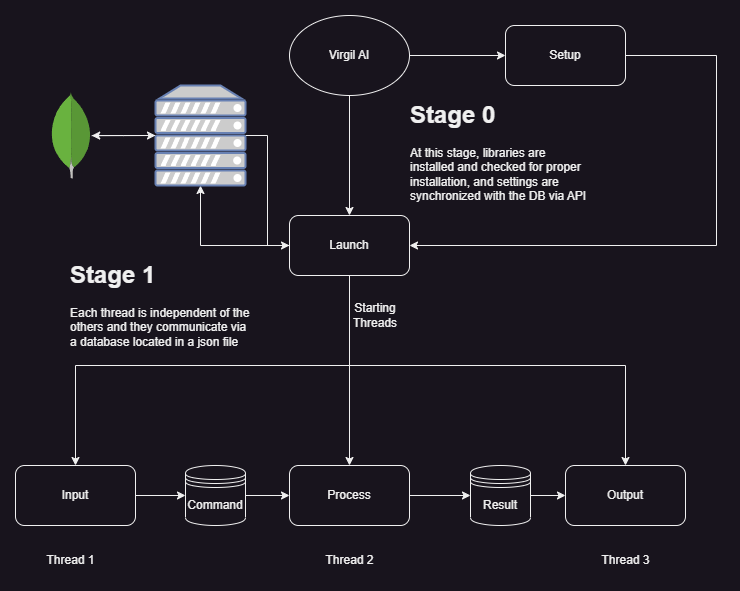

The diagram above was exported from draw.io. Its source (the exported page's mxGraphModel, read from the mxfile embedded in the PNG):
<mxGraphModel dx="1674" dy="836" grid="1" gridSize="10" guides="1" tooltips="1" connect="1" arrows="1" fold="1" page="1" pageScale="1" pageWidth="827" pageHeight="1169" math="0" shadow="0">
  <root>
    <mxCell id="WIyWlLk6GJQsqaUBKTNV-0" />
    <mxCell id="WIyWlLk6GJQsqaUBKTNV-1" parent="WIyWlLk6GJQsqaUBKTNV-0" />
    <mxCell id="yNHJqAv3h2rUszTNHnst-6" style="edgeStyle=orthogonalEdgeStyle;rounded=0;orthogonalLoop=1;jettySize=auto;html=1;entryX=0;entryY=0.5;entryDx=0;entryDy=0;" edge="1" parent="WIyWlLk6GJQsqaUBKTNV-1" source="yNHJqAv3h2rUszTNHnst-0" target="yNHJqAv3h2rUszTNHnst-5">
      <mxGeometry relative="1" as="geometry" />
    </mxCell>
    <mxCell id="yNHJqAv3h2rUszTNHnst-7" style="edgeStyle=orthogonalEdgeStyle;rounded=0;orthogonalLoop=1;jettySize=auto;html=1;" edge="1" parent="WIyWlLk6GJQsqaUBKTNV-1" source="yNHJqAv3h2rUszTNHnst-0" target="yNHJqAv3h2rUszTNHnst-3">
      <mxGeometry relative="1" as="geometry" />
    </mxCell>
    <mxCell id="yNHJqAv3h2rUszTNHnst-0" value="Virgil AI" style="ellipse;whiteSpace=wrap;html=1;" vertex="1" parent="WIyWlLk6GJQsqaUBKTNV-1">
      <mxGeometry x="354" y="20" width="120" height="80" as="geometry" />
    </mxCell>
    <mxCell id="yNHJqAv3h2rUszTNHnst-14" style="edgeStyle=orthogonalEdgeStyle;rounded=0;orthogonalLoop=1;jettySize=auto;html=1;entryX=0.5;entryY=0;entryDx=0;entryDy=0;" edge="1" parent="WIyWlLk6GJQsqaUBKTNV-1" source="yNHJqAv3h2rUszTNHnst-3" target="yNHJqAv3h2rUszTNHnst-11">
      <mxGeometry relative="1" as="geometry">
        <Array as="points">
          <mxPoint x="414" y="370" />
          <mxPoint x="140" y="370" />
        </Array>
      </mxGeometry>
    </mxCell>
    <mxCell id="yNHJqAv3h2rUszTNHnst-16" style="edgeStyle=orthogonalEdgeStyle;rounded=0;orthogonalLoop=1;jettySize=auto;html=1;entryX=0.5;entryY=0;entryDx=0;entryDy=0;" edge="1" parent="WIyWlLk6GJQsqaUBKTNV-1" source="yNHJqAv3h2rUszTNHnst-3" target="yNHJqAv3h2rUszTNHnst-12">
      <mxGeometry relative="1" as="geometry">
        <mxPoint x="414" y="400" as="targetPoint" />
      </mxGeometry>
    </mxCell>
    <mxCell id="yNHJqAv3h2rUszTNHnst-18" style="edgeStyle=orthogonalEdgeStyle;rounded=0;orthogonalLoop=1;jettySize=auto;html=1;entryX=0.5;entryY=0;entryDx=0;entryDy=0;" edge="1" parent="WIyWlLk6GJQsqaUBKTNV-1" source="yNHJqAv3h2rUszTNHnst-3" target="yNHJqAv3h2rUszTNHnst-13">
      <mxGeometry relative="1" as="geometry">
        <mxPoint x="565" y="400" as="targetPoint" />
        <Array as="points">
          <mxPoint x="414" y="370" />
          <mxPoint x="690" y="370" />
        </Array>
      </mxGeometry>
    </mxCell>
    <mxCell id="yNHJqAv3h2rUszTNHnst-33" style="edgeStyle=orthogonalEdgeStyle;rounded=0;orthogonalLoop=1;jettySize=auto;html=1;entryX=0.5;entryY=1;entryDx=0;entryDy=0;entryPerimeter=0;" edge="1" parent="WIyWlLk6GJQsqaUBKTNV-1" source="yNHJqAv3h2rUszTNHnst-3" target="yNHJqAv3h2rUszTNHnst-34">
      <mxGeometry relative="1" as="geometry">
        <mxPoint x="210" y="160" as="targetPoint" />
      </mxGeometry>
    </mxCell>
    <mxCell id="yNHJqAv3h2rUszTNHnst-3" value="Launch" style="rounded=1;whiteSpace=wrap;html=1;" vertex="1" parent="WIyWlLk6GJQsqaUBKTNV-1">
      <mxGeometry x="354" y="220" width="120" height="60" as="geometry" />
    </mxCell>
    <mxCell id="yNHJqAv3h2rUszTNHnst-8" style="edgeStyle=orthogonalEdgeStyle;rounded=0;orthogonalLoop=1;jettySize=auto;html=1;entryX=1;entryY=0.5;entryDx=0;entryDy=0;" edge="1" parent="WIyWlLk6GJQsqaUBKTNV-1" source="yNHJqAv3h2rUszTNHnst-5" target="yNHJqAv3h2rUszTNHnst-3">
      <mxGeometry relative="1" as="geometry">
        <mxPoint x="780" y="340" as="targetPoint" />
        <Array as="points">
          <mxPoint x="781" y="60" />
          <mxPoint x="781" y="250" />
        </Array>
      </mxGeometry>
    </mxCell>
    <mxCell id="yNHJqAv3h2rUszTNHnst-5" value="Setup" style="rounded=1;whiteSpace=wrap;html=1;" vertex="1" parent="WIyWlLk6GJQsqaUBKTNV-1">
      <mxGeometry x="570" y="30" width="120" height="60" as="geometry" />
    </mxCell>
    <mxCell id="yNHJqAv3h2rUszTNHnst-9" value="&lt;h1&gt;Stage 0&lt;/h1&gt;&lt;p&gt;At this stage, libraries are installed and checked for proper installation, and settings are synchronized with the DB via API&lt;br&gt;&lt;/p&gt;" style="text;html=1;strokeColor=none;fillColor=none;spacing=5;spacingTop=-20;whiteSpace=wrap;overflow=hidden;rounded=0;" vertex="1" parent="WIyWlLk6GJQsqaUBKTNV-1">
      <mxGeometry x="470" y="100" width="190" height="120" as="geometry" />
    </mxCell>
    <mxCell id="yNHJqAv3h2rUszTNHnst-28" style="edgeStyle=orthogonalEdgeStyle;rounded=0;orthogonalLoop=1;jettySize=auto;html=1;entryX=0;entryY=0.5;entryDx=0;entryDy=0;" edge="1" parent="WIyWlLk6GJQsqaUBKTNV-1" source="yNHJqAv3h2rUszTNHnst-11" target="yNHJqAv3h2rUszTNHnst-26">
      <mxGeometry relative="1" as="geometry" />
    </mxCell>
    <mxCell id="yNHJqAv3h2rUszTNHnst-11" value="Input" style="rounded=1;whiteSpace=wrap;html=1;" vertex="1" parent="WIyWlLk6GJQsqaUBKTNV-1">
      <mxGeometry x="80" y="470" width="120" height="60" as="geometry" />
    </mxCell>
    <mxCell id="yNHJqAv3h2rUszTNHnst-30" style="edgeStyle=orthogonalEdgeStyle;rounded=0;orthogonalLoop=1;jettySize=auto;html=1;entryX=0;entryY=0.5;entryDx=0;entryDy=0;" edge="1" parent="WIyWlLk6GJQsqaUBKTNV-1" source="yNHJqAv3h2rUszTNHnst-12" target="yNHJqAv3h2rUszTNHnst-27">
      <mxGeometry relative="1" as="geometry" />
    </mxCell>
    <mxCell id="yNHJqAv3h2rUszTNHnst-12" value="Process" style="rounded=1;whiteSpace=wrap;html=1;" vertex="1" parent="WIyWlLk6GJQsqaUBKTNV-1">
      <mxGeometry x="354" y="470" width="120" height="60" as="geometry" />
    </mxCell>
    <mxCell id="yNHJqAv3h2rUszTNHnst-13" value="Output" style="rounded=1;whiteSpace=wrap;html=1;" vertex="1" parent="WIyWlLk6GJQsqaUBKTNV-1">
      <mxGeometry x="630" y="470" width="120" height="60" as="geometry" />
    </mxCell>
    <mxCell id="yNHJqAv3h2rUszTNHnst-21" value="Starting&lt;br&gt;Threads" style="text;html=1;strokeColor=none;fillColor=none;align=center;verticalAlign=middle;whiteSpace=wrap;rounded=0;" vertex="1" parent="WIyWlLk6GJQsqaUBKTNV-1">
      <mxGeometry x="400" y="300" width="80" height="40" as="geometry" />
    </mxCell>
    <mxCell id="yNHJqAv3h2rUszTNHnst-22" value="Thread 1" style="text;html=1;align=center;verticalAlign=middle;resizable=0;points=[];autosize=1;strokeColor=none;fillColor=none;" vertex="1" parent="WIyWlLk6GJQsqaUBKTNV-1">
      <mxGeometry x="100" y="550" width="70" height="30" as="geometry" />
    </mxCell>
    <mxCell id="yNHJqAv3h2rUszTNHnst-24" value="Thread 2" style="text;html=1;align=center;verticalAlign=middle;resizable=0;points=[];autosize=1;strokeColor=none;fillColor=none;" vertex="1" parent="WIyWlLk6GJQsqaUBKTNV-1">
      <mxGeometry x="378.5" y="550" width="70" height="30" as="geometry" />
    </mxCell>
    <mxCell id="yNHJqAv3h2rUszTNHnst-25" value="Thread 3" style="text;html=1;align=center;verticalAlign=middle;resizable=0;points=[];autosize=1;strokeColor=none;fillColor=none;" vertex="1" parent="WIyWlLk6GJQsqaUBKTNV-1">
      <mxGeometry x="655" y="550" width="70" height="30" as="geometry" />
    </mxCell>
    <mxCell id="yNHJqAv3h2rUszTNHnst-29" style="edgeStyle=orthogonalEdgeStyle;rounded=0;orthogonalLoop=1;jettySize=auto;html=1;entryX=0;entryY=0.5;entryDx=0;entryDy=0;" edge="1" parent="WIyWlLk6GJQsqaUBKTNV-1" source="yNHJqAv3h2rUszTNHnst-26" target="yNHJqAv3h2rUszTNHnst-12">
      <mxGeometry relative="1" as="geometry" />
    </mxCell>
    <mxCell id="yNHJqAv3h2rUszTNHnst-26" value="Command" style="shape=datastore;whiteSpace=wrap;html=1;" vertex="1" parent="WIyWlLk6GJQsqaUBKTNV-1">
      <mxGeometry x="250" y="470" width="60" height="60" as="geometry" />
    </mxCell>
    <mxCell id="yNHJqAv3h2rUszTNHnst-31" style="edgeStyle=orthogonalEdgeStyle;rounded=0;orthogonalLoop=1;jettySize=auto;html=1;entryX=0;entryY=0.5;entryDx=0;entryDy=0;" edge="1" parent="WIyWlLk6GJQsqaUBKTNV-1" source="yNHJqAv3h2rUszTNHnst-27" target="yNHJqAv3h2rUszTNHnst-13">
      <mxGeometry relative="1" as="geometry" />
    </mxCell>
    <mxCell id="yNHJqAv3h2rUszTNHnst-27" value="Result" style="shape=datastore;whiteSpace=wrap;html=1;" vertex="1" parent="WIyWlLk6GJQsqaUBKTNV-1">
      <mxGeometry x="535" y="470" width="60" height="60" as="geometry" />
    </mxCell>
    <mxCell id="yNHJqAv3h2rUszTNHnst-32" value="&lt;h1&gt;Stage 1&lt;/h1&gt;&lt;p&gt;Each thread is independent of the others and they communicate via a database located in a json file&amp;nbsp;&lt;/p&gt;" style="text;html=1;strokeColor=none;fillColor=none;spacing=5;spacingTop=-20;whiteSpace=wrap;overflow=hidden;rounded=0;" vertex="1" parent="WIyWlLk6GJQsqaUBKTNV-1">
      <mxGeometry x="130" y="260" width="190" height="100" as="geometry" />
    </mxCell>
    <mxCell id="yNHJqAv3h2rUszTNHnst-38" style="edgeStyle=orthogonalEdgeStyle;rounded=0;orthogonalLoop=1;jettySize=auto;html=1;" edge="1" parent="WIyWlLk6GJQsqaUBKTNV-1" source="yNHJqAv3h2rUszTNHnst-34" target="yNHJqAv3h2rUszTNHnst-36">
      <mxGeometry relative="1" as="geometry" />
    </mxCell>
    <mxCell id="yNHJqAv3h2rUszTNHnst-39" style="edgeStyle=orthogonalEdgeStyle;rounded=0;orthogonalLoop=1;jettySize=auto;html=1;entryX=0;entryY=0.5;entryDx=0;entryDy=0;" edge="1" parent="WIyWlLk6GJQsqaUBKTNV-1" source="yNHJqAv3h2rUszTNHnst-34" target="yNHJqAv3h2rUszTNHnst-3">
      <mxGeometry relative="1" as="geometry" />
    </mxCell>
    <mxCell id="yNHJqAv3h2rUszTNHnst-34" value="" style="fontColor=#0066CC;verticalAlign=top;verticalLabelPosition=bottom;labelPosition=center;align=center;html=1;outlineConnect=0;fillColor=#CCCCCC;strokeColor=#6881B3;gradientColor=none;gradientDirection=north;strokeWidth=2;shape=mxgraph.networks.server;" vertex="1" parent="WIyWlLk6GJQsqaUBKTNV-1">
      <mxGeometry x="220" y="90" width="90" height="100" as="geometry" />
    </mxCell>
    <mxCell id="yNHJqAv3h2rUszTNHnst-37" style="edgeStyle=orthogonalEdgeStyle;rounded=0;orthogonalLoop=1;jettySize=auto;html=1;entryX=0;entryY=0.5;entryDx=0;entryDy=0;entryPerimeter=0;" edge="1" parent="WIyWlLk6GJQsqaUBKTNV-1" source="yNHJqAv3h2rUszTNHnst-36" target="yNHJqAv3h2rUszTNHnst-34">
      <mxGeometry relative="1" as="geometry" />
    </mxCell>
    <mxCell id="yNHJqAv3h2rUszTNHnst-36" value="" style="dashed=0;outlineConnect=0;html=1;align=center;labelPosition=center;verticalLabelPosition=bottom;verticalAlign=top;shape=mxgraph.weblogos.mongodb" vertex="1" parent="WIyWlLk6GJQsqaUBKTNV-1">
      <mxGeometry x="115" y="97" width="41.2" height="86.2" as="geometry" />
    </mxCell>
  </root>
</mxGraphModel>